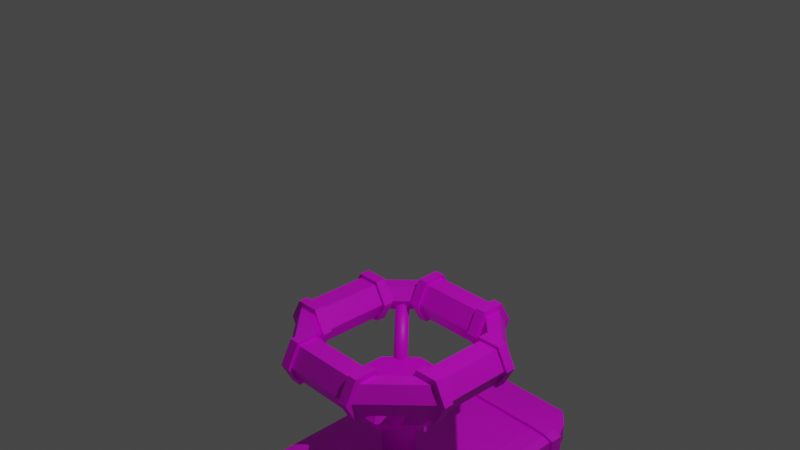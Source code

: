# Source: Valve_Color2_Joined.blend  (saved by Blender 3.4.6; exported with 4.5.12 LTS)
import bpy
from mathutils import Matrix  # noqa: F401  (used for matrix-valued properties, if any)

bpy.ops.wm.read_factory_settings(use_empty=True)
scene = bpy.context.scene
scene.name = 'Scene'

# ---- collections
col_collection = bpy.data.collections.new('Collection'); scene.collection.children.link(col_collection)
col_valve = bpy.data.collections.new('Valve'); scene.collection.children.link(col_valve)
col_wallmount = bpy.data.collections.new('WallMount'); col_valve.children.link(col_wallmount)

# ---- images (referenced by path relative to the original .blend; pixels are not part of the script)
import os
ASSET_DIR = os.environ.get("B2B_ASSET_DIR", "")  # directory of the original .blend (textures are referenced by path, not embedded)
HERE = os.path.dirname(os.path.abspath(__file__))  # packed textures are extracted next to this script under _unpacked/

def load_image(name, relpath, width, height, colorspace="sRGB"):
    """Load a texture the original file referenced (path relative to the .blend, or extracted next to this script)."""
    p = next((c for c in (os.path.join(HERE, relpath), os.path.join(ASSET_DIR, relpath)) if relpath and os.path.exists(c)), "")
    if p:
        img = bpy.data.images.load(p, check_existing=True)
        img.name = name
    else:  # same state as the original file: an image datablock whose file is absent (Cycles renders it pink)
        img = bpy.data.images.new(name, width, height)
        img.source = "FILE"
        img.filepath = "//" + (relpath or name)
    img.colorspace_settings.name = colorspace
    return img
img_valve_text_2 = load_image('Valve Text 2', 'Valve Text 2.png', 1024, 1024, 'sRGB')

# ---- materials (node trees are filled in below, after node groups)
mat_valvematerial = bpy.data.materials.new('ValveMaterial')
mat_valvematerial.use_transparent_shadow = False

# ---- material node trees
mat_valvematerial.use_nodes = True; mat_valvematerial.node_tree.nodes.clear()
_N = mat_valvematerial.node_tree.nodes; _L = mat_valvematerial.node_tree.links
n0 = _N.new('ShaderNodeBsdfPrincipled'); n0.name = 'Principled BSDF'; n0.location = (10, 300)
n0.distribution = 'GGX'
n0.subsurface_method = 'RANDOM_WALK_SKIN'
n0.inputs[3].default_value = 1.45
n0.inputs[27].default_value = (0.0, 0.0, 0.0, 1.0)
n0.inputs[28].default_value = 1.0
n1 = _N.new('ShaderNodeOutputMaterial'); n1.name = 'Material Output'; n1.location = (300, 300)
n2 = _N.new('ShaderNodeTexImage'); n2.name = 'Image Texture'; n2.location = (-280, 280)
n2.image = img_valve_text_2
_L.new(n0.outputs[0], n1.inputs[0])
_L.new(n2.outputs[0], n0.inputs[0])
n1.is_active_output = True

# ---- world
world_world = bpy.data.worlds.new('World'); scene.world = world_world
world_world.use_nodes = True; world_world.node_tree.nodes.clear()
_N = world_world.node_tree.nodes; _L = world_world.node_tree.links
n0 = _N.new('ShaderNodeOutputWorld'); n0.name = 'World Output'; n0.location = (300, 300)
n1 = _N.new('ShaderNodeBackground'); n1.name = 'Background'; n1.location = (10, 300)
n1.inputs[0].default_value = (0.05088, 0.05088, 0.05088, 1.0)
_L.new(n1.outputs[0], n0.inputs[0])
n0.is_active_output = True
world_world.color = (0.05088, 0.05088, 0.05088)
world_world.use_sun_shadow = False
world_world.sun_shadow_jitter_overblur = 0.0

# ---- cameras
cam_camera = bpy.data.cameras.new('Camera')
cam_camera.clip_end = 100.0
cam_camera.ortho_scale = 7.314

# ---- lights
light_light = bpy.data.lights.new('Light', 'POINT')
light_light.transmission_factor = 0.0
light_light.energy = 1000.0
light_light.shadow_soft_size = 0.1
light_light.shadow_maximum_resolution = 0.006
light_light.use_absolute_resolution = True

# ---- meshes
me_roundcube = bpy.data.meshes.new('Roundcube')
me_roundcube.from_pydata([(1.114, 0.5215, 1.645), (1.01, 0.5215, 1.841), (0.8003, 0.5215, 1.841), (0.6956, 0.5215, 1.645), (0.8003, 0.5215, 1.449), (1.01, 0.5215, 1.449), (0.5183, 1.111, 1.645), (0.5183, 1.007, 1.841), (0.5183, 0.7982, 1.841), (0.5183, 0.6938, 1.645), (0.5183, 0.7982, 1.449), (0.5183, 1.007, 1.449), (-0.5091, 1.131, 1.645), (-0.5091, 1.022, 1.795), (-0.5091, 0.8041, 1.795), (-0.5091, 0.695, 1.645), (-0.5091, 0.8041, 1.496), (-0.5091, 1.022, 1.496), (-1.128, 0.5131, 1.645), (-1.019, 0.5131, 1.795), (-0.8016, 0.5131, 1.795), (-0.6929, 0.5131, 1.645), (-0.8016, 0.5131, 1.496), (-1.019, 0.5131, 1.496), (-1.117, -0.5153, 1.645), (-1.012, -0.5153, 1.843), (-0.8012, -0.5153, 1.843), (-0.6958, -0.5153, 1.645), (-0.8012, -0.5153, 1.448), (-1.012, -0.5153, 1.448), (-0.5223, -1.114, 1.645), (-0.5223, -1.009, 1.843), (-0.5223, -0.7985, 1.843), (-0.5223, -0.6934, 1.645), (-0.5223, -0.7985, 1.448), (-0.5223, -1.009, 1.448), (0.5122, -1.124, 1.645), (0.5122, -1.016, 1.834), (0.5122, -0.8004, 1.834), (0.5277, -0.6964, 1.645), (0.5277, -0.7971, 1.457), (0.5122, -1.016, 1.457), (1.12, -0.5133, 1.645), (1.013, -0.5133, 1.834), (0.798, -0.5133, 1.834), (0.6944, -0.5288, 1.645), (0.7948, -0.5288, 1.457), (1.013, -0.5133, 1.457), (-0.3993, 1.156, 1.645), (-0.3993, 1.041, 1.862), (-0.3993, 0.8094, 1.862), (-0.3993, 0.6937, 1.645), (-0.3993, 0.8094, 1.429), (-0.3993, 1.041, 1.429), (0.397, 1.153, 1.645), (0.397, 1.038, 1.862), (0.397, 0.8074, 1.862), (0.397, 0.6921, 1.645), (0.397, 0.8074, 1.429), (0.397, 1.038, 1.429), (-1.153, 0.3977, 1.645), (-0.8074, 0.3977, 1.862), (-0.6921, 0.3977, 1.645), (-0.8074, 0.3977, 1.429), (-1.038, 0.3977, 1.429), (-1.038, 0.3977, 1.862), (-1.156, -0.3983, 1.645), (-0.8094, -0.3983, 1.862), (-0.6937, -0.3983, 1.645), (-0.8094, -0.3983, 1.429), (-1.041, -0.3983, 1.429), (-1.041, -0.3983, 1.862), (-0.4023, -1.153, 1.645), (-0.4023, -1.038, 1.862), (-0.4023, -0.8074, 1.862), (-0.4023, -0.6921, 1.645), (-0.4023, -0.8074, 1.429), (-0.4023, -1.038, 1.429), (0.4021, -1.156, 1.645), (0.4021, -1.041, 1.862), (0.4021, -0.8094, 1.862), (0.4021, -0.6937, 1.645), (0.4021, -0.8094, 1.429), (0.4021, -1.041, 1.429), (1.038, -0.403, 1.429), (0.8074, -0.403, 1.429), (1.153, -0.403, 1.645), (1.038, -0.403, 1.862), (0.8074, -0.403, 1.862), (0.6921, -0.403, 1.645), (1.041, 0.3996, 1.429), (0.8093, 0.3996, 1.429), (1.156, 0.3996, 1.645), (1.041, 0.3996, 1.862), (0.8093, 0.3996, 1.862), (0.6937, 0.3996, 1.645), (-0.39, 1.2, 1.645), (-0.5061, 1.2, 1.645), (-0.5061, 1.063, 1.903), (-0.5061, 0.7877, 1.903), (-0.5061, 0.6501, 1.645), (-0.5061, 0.7877, 1.388), (-0.5061, 1.063, 1.388), (-0.39, 1.063, 1.903), (-0.39, 0.7874, 1.903), (-0.39, 0.6499, 1.645), (-0.39, 0.7874, 1.388), (-0.39, 1.063, 1.388), (0.508, 1.198, 1.645), (0.508, 1.06, 1.904), (0.508, 0.7846, 1.904), (0.508, 0.6467, 1.645), (0.508, 0.7846, 1.387), (0.508, 1.06, 1.387), (0.3871, 1.199, 1.645), (0.3871, 1.061, 1.904), (0.3871, 0.7849, 1.904), (0.3871, 0.647, 1.645), (0.3871, 0.7849, 1.387), (0.3871, 1.061, 1.387), (1.194, 0.5099, 1.645), (1.06, 0.5099, 1.897), (0.7907, 0.5099, 1.897), (0.6561, 0.5099, 1.645), (0.7907, 0.5099, 1.393), (1.06, 0.5099, 1.393), (1.059, 0.3913, 1.393), (0.7904, 0.3913, 1.393), (1.194, 0.3913, 1.645), (1.059, 0.3913, 1.897), (0.7904, 0.3913, 1.897), (0.6559, 0.3913, 1.645), (1.193, -0.51, 1.645), (1.058, -0.51, 1.9), (0.6518, -0.51, 1.645), (0.7871, -0.51, 1.391), (1.058, -0.51, 1.391), (0.7871, -0.51, 1.9), (1.058, -0.3945, 1.391), (0.7874, -0.3945, 1.391), (1.194, -0.3945, 1.645), (1.058, -0.3945, 1.9), (0.7874, -0.3945, 1.9), (0.652, -0.3945, 1.645), (0.3937, -1.196, 1.645), (0.5089, -1.196, 1.645), (0.5089, -1.061, 1.899), (0.5089, -0.7898, 1.899), (0.5089, -0.6543, 1.645), (0.5089, -0.7898, 1.392), (0.5089, -1.061, 1.392), (0.3937, -1.06, 1.899), (0.3937, -0.7895, 1.899), (0.3937, -0.654, 1.645), (0.3937, -0.7895, 1.392), (0.3937, -1.06, 1.392), (-0.513, -1.196, 1.645), (-0.513, -1.059, 1.902), (-0.513, -0.7858, 1.902), (-0.513, -0.6491, 1.645), (-0.513, -0.7858, 1.389), (-0.513, -1.059, 1.389), (-0.3929, -1.196, 1.645), (-0.3929, -1.06, 1.902), (-0.3929, -0.7861, 1.902), (-0.3929, -0.6493, 1.645), (-0.3929, -0.7861, 1.389), (-0.3929, -1.06, 1.389), (-1.196, -0.39, 1.645), (-1.196, -0.5048, 1.645), (-0.7899, -0.5048, 1.899), (-0.6546, -0.5048, 1.645), (-0.7899, -0.5048, 1.392), (-1.061, -0.5048, 1.392), (-0.7897, -0.39, 1.899), (-0.6544, -0.39, 1.645), (-0.7897, -0.39, 1.392), (-1.061, -0.5048, 1.899), (-1.06, -0.39, 1.392), (-1.06, -0.39, 1.899), (-1.195, 0.5105, 1.645), (-1.059, 0.5105, 1.902), (-0.786, 0.5105, 1.902), (-0.6495, 0.5105, 1.645), (-0.786, 0.5105, 1.389), (-1.059, 0.5105, 1.389), (-1.196, 0.3882, 1.645), (-0.7863, 0.3882, 1.902), (-0.6497, 0.3882, 1.645), (-0.7863, 0.3882, 1.389), (-1.059, 0.3882, 1.389), (-1.059, 0.3882, 1.902)], [], [(0, 6, 7, 1), (1, 7, 8, 2), (2, 8, 9, 3), (3, 9, 10, 4), (4, 10, 11, 5), (5, 11, 6, 0), (12, 13, 98, 97), (49, 48, 96, 103), (15, 16, 101, 100), (53, 52, 106, 107), (17, 12, 97, 102), (50, 49, 103, 104), (12, 18, 19, 13), (13, 19, 20, 14), (14, 20, 21, 15), (15, 21, 22, 16), (16, 22, 23, 17), (17, 23, 18, 12), (26, 27, 171, 170), (24, 25, 177, 169), (66, 70, 178, 168), (68, 67, 174, 175), (28, 29, 173, 172), (69, 68, 175, 176), (24, 30, 31, 25), (25, 31, 32, 26), (26, 32, 33, 27), (27, 33, 34, 28), (28, 34, 35, 29), (29, 35, 30, 24), (78, 83, 155, 144), (36, 37, 146, 145), (81, 80, 152, 153), (39, 40, 149, 148), (82, 81, 153, 154), (38, 39, 148, 147), (36, 42, 43, 37), (37, 43, 44, 38), (38, 44, 45, 39), (39, 45, 46, 40), (40, 46, 47, 41), (41, 47, 42, 36), (95, 94, 130, 131), (5, 0, 120, 125), (91, 95, 131, 127), (1, 2, 122, 121), (4, 5, 125, 124), (93, 92, 128, 129), (59, 53, 48, 54), (58, 52, 53, 59), (57, 51, 52, 58), (56, 50, 51, 57), (55, 49, 50, 56), (54, 48, 49, 55), (7, 6, 108, 109), (58, 59, 119, 118), (10, 9, 111, 112), (54, 55, 115, 114), (57, 58, 118, 117), (9, 8, 110, 111), (61, 62, 188, 187), (21, 20, 182, 183), (62, 63, 189, 188), (20, 19, 181, 182), (60, 65, 191, 186), (23, 22, 184, 185), (64, 70, 66, 60), (63, 69, 70, 64), (62, 68, 69, 63), (61, 67, 68, 62), (65, 71, 67, 61), (60, 66, 71, 65), (34, 33, 159, 160), (75, 76, 166, 165), (72, 73, 163, 162), (33, 32, 158, 159), (76, 77, 167, 166), (73, 74, 164, 163), (77, 83, 78, 72), (76, 82, 83, 77), (75, 81, 82, 76), (74, 80, 81, 75), (73, 79, 80, 74), (72, 78, 79, 73), (85, 84, 138, 139), (44, 43, 133, 137), (43, 42, 132, 133), (87, 88, 142, 141), (46, 45, 134, 135), (84, 86, 140, 138), (84, 90, 92, 86), (85, 91, 90, 84), (89, 95, 91, 85), (88, 94, 95, 89), (87, 93, 94, 88), (86, 92, 93, 87), (96, 97, 98, 103), (103, 98, 99, 104), (104, 99, 100, 105), (105, 100, 101, 106), (106, 101, 102, 107), (107, 102, 97, 96), (52, 51, 105, 106), (16, 17, 102, 101), (13, 14, 99, 98), (51, 50, 104, 105), (48, 53, 107, 96), (14, 15, 100, 99), (108, 114, 115, 109), (109, 115, 116, 110), (110, 116, 117, 111), (111, 117, 118, 112), (112, 118, 119, 113), (113, 119, 114, 108), (55, 56, 116, 115), (6, 11, 113, 108), (11, 10, 112, 113), (59, 54, 114, 119), (8, 7, 109, 110), (56, 57, 117, 116), (128, 120, 121, 129), (129, 121, 122, 130), (130, 122, 123, 131), (131, 123, 124, 127), (127, 124, 125, 126), (126, 125, 120, 128), (2, 3, 123, 122), (92, 90, 126, 128), (94, 93, 129, 130), (3, 4, 124, 123), (0, 1, 121, 120), (90, 91, 127, 126), (136, 138, 140, 132), (135, 139, 138, 136), (134, 143, 139, 135), (137, 142, 143, 134), (133, 141, 142, 137), (132, 140, 141, 133), (47, 46, 135, 136), (86, 87, 141, 140), (89, 85, 139, 143), (45, 44, 137, 134), (42, 47, 136, 132), (88, 89, 143, 142), (144, 145, 146, 151), (151, 146, 147, 152), (152, 147, 148, 153), (153, 148, 149, 154), (154, 149, 150, 155), (155, 150, 145, 144), (40, 41, 150, 149), (80, 79, 151, 152), (37, 38, 147, 146), (41, 36, 145, 150), (83, 82, 154, 155), (79, 78, 144, 151), (161, 167, 162, 156), (160, 166, 167, 161), (159, 165, 166, 160), (158, 164, 165, 159), (157, 163, 164, 158), (156, 162, 163, 157), (31, 30, 156, 157), (30, 35, 161, 156), (74, 75, 165, 164), (35, 34, 160, 161), (77, 72, 162, 167), (32, 31, 157, 158), (168, 169, 177, 179), (179, 177, 170, 174), (174, 170, 171, 175), (175, 171, 172, 176), (176, 172, 173, 178), (178, 173, 169, 168), (29, 24, 169, 173), (67, 71, 179, 174), (25, 26, 170, 177), (70, 69, 176, 178), (27, 28, 172, 171), (71, 66, 168, 179), (185, 190, 186, 180), (184, 189, 190, 185), (183, 188, 189, 184), (182, 187, 188, 183), (181, 191, 187, 182), (180, 186, 191, 181), (18, 23, 185, 180), (64, 60, 186, 190), (22, 21, 183, 184), (65, 61, 187, 191), (19, 18, 180, 181), (63, 64, 190, 189)])
_uv = me_roundcube.uv_layers.new(name='UVMap')
_uv.uv.foreach_set('vector', [0.6443, 0.754, 0.6368, 0.6767, 0.6637, 0.6766, 0.6699, 0.7404, 0.3364, 0.8639, 0.3364, 0.9543, 0.3169, 0.9351, 0.3171, 0.8834, 0.83, 0.6379, 0.83, 0.6019, 0.8556, 0.6155, 0.8556, 0.6379, 0.5643, 0.9287, 0.5642, 0.9047, 0.5916, 0.8989, 0.5916, 0.9371, 0.2834, 0.9348, 0.2832, 0.8831, 0.3026, 0.8639, 0.3026, 0.9543, 0.1309, 0.642, 0.1305, 0.5779, 0.1562, 0.5643, 0.1566, 0.6421, 0.07427, 0.6342, 0.09384, 0.6199, 0.108, 0.6253, 0.07427, 0.6433, 0.7436, 0.2988, 0.7169, 0.3166, 0.7118, 0.3139, 0.7436, 0.2927, 0.07427, 0.5771, 0.0547, 0.5914, 0.04057, 0.5893, 0.07427, 0.5713, 0.7169, 0.3487, 0.7436, 0.363, 0.7436, 0.3691, 0.7118, 0.3521, 0.0547, 0.6199, 0.07427, 0.6342, 0.07427, 0.6433, 0.04057, 0.6253, 0.7703, 0.313, 0.7436, 0.2988, 0.7436, 0.2927, 0.7753, 0.3096, 0.3086, 0.6602, 0.3165, 0.5786, 0.336, 0.5928, 0.3295, 0.6601, 0.1053, 0.7838, 0.1053, 0.8781, 0.08525, 0.858, 0.08516, 0.804, 0.7555, 0.8955, 0.7555, 0.9333, 0.736, 0.9335, 0.736, 0.9099, 0.1669, 0.9253, 0.1669, 0.901, 0.1886, 0.8912, 0.1886, 0.9298, 0.1669, 0.8568, 0.167, 0.8028, 0.1871, 0.7827, 0.1871, 0.8769, 0.0547, 0.6199, 0.0547, 0.553, 0.07427, 0.5529, 0.07427, 0.6342, 0.3411, 0.7122, 0.3159, 0.6983, 0.3156, 0.693, 0.3479, 0.7108, 0.3159, 0.7535, 0.3411, 0.7398, 0.3479, 0.7462, 0.3156, 0.7638, 0.7941, 0.3444, 0.8208, 0.362, 0.8209, 0.3676, 0.7897, 0.3469, 0.8474, 0.3157, 0.8208, 0.298, 0.8209, 0.2927, 0.852, 0.3134, 0.2906, 0.712, 0.2906, 0.7396, 0.2832, 0.746, 0.2832, 0.7106, 0.8474, 0.3477, 0.8474, 0.3157, 0.852, 0.3134, 0.852, 0.3508, 0.4688, 0.5698, 0.4688, 0.6477, 0.443, 0.6339, 0.443, 0.5697, 0.607, 0.5697, 0.607, 0.6607, 0.5877, 0.6411, 0.5875, 0.5891, 0.5499, 0.8989, 0.5499, 0.9352, 0.523, 0.9326, 0.523, 0.91, 0.0868, 0.9383, 0.0868, 0.9148, 0.1127, 0.9012, 0.1127, 0.9386, 0.9136, 0.4721, 0.9138, 0.4201, 0.9332, 0.4006, 0.9332, 0.4915, 0.2906, 0.7396, 0.3045, 0.6746, 0.3327, 0.6745, 0.3159, 0.7535, 0.8041, 0.8377, 0.8324, 0.8225, 0.8373, 0.8251, 0.8041, 0.8429, 0.4684, 0.752, 0.4931, 0.7379, 0.5016, 0.7438, 0.4684, 0.7615, 0.8041, 0.7771, 0.7758, 0.7923, 0.7709, 0.7897, 0.8041, 0.772, 0.4685, 0.6962, 0.4438, 0.7093, 0.4352, 0.7084, 0.4684, 0.6906, 0.8324, 0.7923, 0.8041, 0.7771, 0.8041, 0.772, 0.8373, 0.7897, 0.4931, 0.7097, 0.4685, 0.6962, 0.4684, 0.6906, 0.5016, 0.7084, 0.4684, 0.752, 0.4688, 0.6728, 0.4934, 0.6727, 0.4931, 0.7379, 0.7555, 0.7884, 0.7555, 0.8812, 0.7356, 0.8614, 0.7356, 0.8084, 0.1526, 0.9012, 0.1526, 0.9391, 0.127, 0.9279, 0.127, 0.9058, 0.04057, 0.9245, 0.04057, 0.9025, 0.06523, 0.9024, 0.06523, 0.9377, 0.007482, 0.9095, 0.007465, 0.86, 0.02624, 0.8384, 0.02624, 0.9312, 0.7142, 0.7741, 0.7001, 0.7096, 0.7242, 0.6956, 0.7413, 0.7739, 0.6436, 0.8443, 0.6713, 0.8293, 0.6761, 0.8317, 0.6439, 0.8492, 0.6188, 0.7403, 0.6443, 0.754, 0.6445, 0.7645, 0.6117, 0.7469, 0.616, 0.8291, 0.6436, 0.8443, 0.6439, 0.8492, 0.6117, 0.8315, 0.6699, 0.7404, 0.6699, 0.713, 0.6773, 0.7117, 0.6773, 0.7469, 0.6188, 0.7129, 0.6188, 0.7403, 0.6117, 0.7469, 0.6117, 0.7117, 0.6713, 0.799, 0.6436, 0.7838, 0.6439, 0.7788, 0.6761, 0.7965, 0.5731, 0.5699, 0.5731, 0.674, 0.5464, 0.6739, 0.5464, 0.5697, 0.8861, 0.007165, 0.8861, 0.1114, 0.8558, 0.1114, 0.8559, 0.007238, 0.3952, 0.6883, 0.3952, 0.7924, 0.3643, 0.7926, 0.3643, 0.6884, 0.9206, 0.7723, 0.9206, 0.8764, 0.8962, 0.8761, 0.8962, 0.772, 0.8559, 0.2299, 0.8558, 0.1258, 0.8861, 0.1258, 0.8861, 0.23, 0.5464, 0.5697, 0.5464, 0.6739, 0.5167, 0.674, 0.5167, 0.5698, 0.1818, 0.5779, 0.1562, 0.5643, 0.1562, 0.5529, 0.19, 0.5709, 0.5486, 0.6946, 0.522, 0.7088, 0.5167, 0.7053, 0.5486, 0.6884, 0.1305, 0.6053, 0.1562, 0.6189, 0.1562, 0.6251, 0.1223, 0.607, 0.522, 0.7409, 0.5486, 0.7588, 0.5486, 0.7651, 0.5167, 0.7437, 0.5752, 0.7125, 0.5486, 0.6946, 0.5486, 0.6884, 0.5804, 0.7098, 0.1562, 0.6189, 0.1818, 0.6053, 0.19, 0.607, 0.1562, 0.6251, 0.3433, 0.7989, 0.3157, 0.7837, 0.3159, 0.7781, 0.3487, 0.7961, 0.3165, 0.6355, 0.336, 0.6213, 0.3499, 0.6233, 0.3166, 0.6411, 0.3157, 0.7837, 0.288, 0.7987, 0.2832, 0.7959, 0.3159, 0.7781, 0.336, 0.6213, 0.336, 0.5928, 0.3499, 0.5876, 0.3499, 0.6233, 0.3157, 0.8441, 0.3433, 0.8291, 0.3487, 0.8318, 0.3159, 0.8496, 0.297, 0.5928, 0.297, 0.6212, 0.2832, 0.6233, 0.2832, 0.5875, 0.3643, 0.6739, 0.3643, 0.5698, 0.3926, 0.5697, 0.3926, 0.6739, 0.1526, 0.7827, 0.1526, 0.8868, 0.1223, 0.8869, 0.1224, 0.7827, 0.8709, 0.5047, 0.8709, 0.4006, 0.8993, 0.4007, 0.8993, 0.5048, 0.8709, 0.6234, 0.8709, 0.5193, 0.8991, 0.5192, 0.8991, 0.6233, 0.04064, 0.888, 0.04057, 0.7838, 0.07083, 0.7839, 0.07083, 0.8881, 0.3926, 0.6739, 0.3926, 0.5697, 0.4209, 0.5698, 0.4209, 0.6739, 0.4946, 0.6064, 0.4688, 0.5927, 0.4688, 0.5868, 0.5024, 0.6047, 0.8045, 0.752, 0.8328, 0.7369, 0.8381, 0.7397, 0.8045, 0.7576, 0.8045, 0.6917, 0.7762, 0.7068, 0.7709, 0.704, 0.8045, 0.6861, 0.4688, 0.5927, 0.443, 0.6064, 0.4352, 0.6047, 0.4688, 0.5868, 0.8328, 0.7369, 0.8328, 0.7068, 0.8381, 0.704, 0.8381, 0.7397, 0.7762, 0.7068, 0.7762, 0.737, 0.7709, 0.7397, 0.7709, 0.704, 0.2597, 0.6725, 0.2597, 0.7778, 0.2288, 0.7779, 0.2288, 0.6727, 0.8827, 0.6523, 0.8827, 0.7576, 0.8524, 0.7576, 0.8525, 0.6524, 0.391, 0.8071, 0.391, 0.9123, 0.3643, 0.9122, 0.3643, 0.8069, 0.7213, 0.7884, 0.7213, 0.8937, 0.6916, 0.8937, 0.6916, 0.7885, 0.8517, 0.8772, 0.8516, 0.772, 0.8819, 0.772, 0.8819, 0.8773, 0.2288, 0.6727, 0.2288, 0.7779, 0.2044, 0.7776, 0.2044, 0.6724, 0.4399, 0.831, 0.4665, 0.8453, 0.4665, 0.8509, 0.4352, 0.8342, 0.7483, 0.7378, 0.7483, 0.7097, 0.7566, 0.7039, 0.7566, 0.7393, 0.7483, 0.7097, 0.7242, 0.6956, 0.7241, 0.6861, 0.7566, 0.7039, 0.4932, 0.7956, 0.4665, 0.7813, 0.4665, 0.7759, 0.4977, 0.7926, 0.7005, 0.7381, 0.7246, 0.7513, 0.7241, 0.7569, 0.6916, 0.7391, 0.4665, 0.8453, 0.4932, 0.8275, 0.4977, 0.8301, 0.4665, 0.8509, 0.2044, 0.6579, 0.2044, 0.5529, 0.2328, 0.553, 0.2328, 0.658, 0.5916, 0.7794, 0.5916, 0.8845, 0.5613, 0.8845, 0.5614, 0.7795, 0.8947, 0.2625, 0.8947, 0.3675, 0.8664, 0.3676, 0.8664, 0.2625, 0.2044, 0.8973, 0.2044, 0.7923, 0.2327, 0.7923, 0.2327, 0.8974, 0.5168, 0.8845, 0.5167, 0.7794, 0.547, 0.7795, 0.547, 0.8845, 0.2328, 0.658, 0.2328, 0.553, 0.261, 0.5529, 0.261, 0.6579, 0.4053, 0.8387, 0.4205, 0.8387, 0.4206, 0.874, 0.4055, 0.874, 0.9668, 0.6055, 0.9516, 0.6056, 0.9516, 0.5696, 0.9668, 0.5695, 0.9927, 0.4808, 0.9775, 0.481, 0.9775, 0.4519, 0.9927, 0.4517, 0.9475, 0.4006, 0.9627, 0.4006, 0.9627, 0.4374, 0.9475, 0.4373, 0.9516, 0.5192, 0.9668, 0.5192, 0.9668, 0.5552, 0.9516, 0.5552, 0.4055, 0.8069, 0.4206, 0.8069, 0.4205, 0.8387, 0.4053, 0.8387, 0.7436, 0.363, 0.7703, 0.3451, 0.7753, 0.3478, 0.7436, 0.3691, 0.0547, 0.5914, 0.0547, 0.6199, 0.04057, 0.6253, 0.04057, 0.5893, 0.09384, 0.6199, 0.09384, 0.5914, 0.108, 0.5893, 0.108, 0.6253, 0.7703, 0.3451, 0.7703, 0.313, 0.7753, 0.3096, 0.7753, 0.3478, 0.7169, 0.3166, 0.7169, 0.3487, 0.7118, 0.3521, 0.7118, 0.3139, 0.09384, 0.5914, 0.07427, 0.5771, 0.07427, 0.5713, 0.108, 0.5893, 0.4818, 0.8972, 0.4976, 0.8972, 0.4977, 0.9327, 0.4819, 0.9327, 0.7867, 0.9595, 0.7709, 0.9595, 0.7709, 0.9234, 0.7867, 0.9234, 0.9928, 0.4298, 0.977, 0.43, 0.977, 0.4008, 0.9928, 0.4006, 0.2044, 0.9117, 0.2202, 0.9118, 0.2202, 0.9487, 0.2044, 0.9486, 0.9371, 0.8908, 0.9529, 0.8908, 0.9529, 0.9269, 0.9371, 0.9269, 0.4819, 0.8653, 0.4977, 0.8652, 0.4976, 0.8972, 0.4818, 0.8972, 0.5486, 0.7588, 0.5752, 0.7446, 0.5804, 0.7481, 0.5486, 0.7651, 0.1562, 0.5643, 0.1305, 0.5779, 0.1223, 0.5709, 0.1562, 0.5529, 0.1305, 0.5779, 0.1305, 0.6053, 0.1223, 0.607, 0.1223, 0.5709, 0.522, 0.7088, 0.522, 0.7409, 0.5167, 0.7437, 0.5167, 0.7053, 0.1818, 0.6053, 0.1818, 0.5779, 0.19, 0.5709, 0.19, 0.607, 0.5752, 0.7446, 0.5752, 0.7125, 0.5804, 0.7098, 0.5804, 0.7481, 0.9385, 0.04021, 0.954, 0.04022, 0.9542, 0.07309, 0.9387, 0.07309, 0.9526, 0.9764, 0.9371, 0.9765, 0.9371, 0.9413, 0.9526, 0.9412, 0.5385, 0.9825, 0.523, 0.9826, 0.523, 0.9496, 0.5385, 0.9496, 0.9674, 0.2625, 0.983, 0.2625, 0.983, 0.2955, 0.9674, 0.2954, 0.4463, 0.936, 0.4618, 0.9361, 0.4618, 0.9713, 0.4463, 0.9712, 0.9387, 0.007165, 0.9542, 0.007166, 0.954, 0.04022, 0.9385, 0.04021, 0.6699, 0.713, 0.6443, 0.6993, 0.6445, 0.6941, 0.6773, 0.7117, 0.6436, 0.7838, 0.616, 0.7988, 0.6117, 0.7963, 0.6439, 0.7788, 0.6713, 0.8293, 0.6713, 0.799, 0.6761, 0.7965, 0.6761, 0.8317, 0.6443, 0.6993, 0.6188, 0.7129, 0.6117, 0.7117, 0.6445, 0.6941, 0.6443, 0.754, 0.6699, 0.7404, 0.6773, 0.7469, 0.6445, 0.7645, 0.616, 0.7988, 0.616, 0.8291, 0.6117, 0.8315, 0.6117, 0.7963, 0.9387, 0.08742, 0.9538, 0.08742, 0.9536, 0.1208, 0.9385, 0.1208, 0.9654, 0.772, 0.9805, 0.772, 0.9805, 0.8074, 0.9654, 0.8074, 0.968, 0.1682, 0.9831, 0.1683, 0.9831, 0.2015, 0.968, 0.2015, 0.9825, 0.3431, 0.9674, 0.3431, 0.9674, 0.3098, 0.9825, 0.3098, 0.9805, 0.8572, 0.9654, 0.8572, 0.9654, 0.8218, 0.9805, 0.8218, 0.9385, 0.1208, 0.9536, 0.1208, 0.9538, 0.1539, 0.9387, 0.1539, 0.7001, 0.7096, 0.7005, 0.7381, 0.6916, 0.7391, 0.6916, 0.7037, 0.4932, 0.8275, 0.4932, 0.7956, 0.4977, 0.7926, 0.4977, 0.8301, 0.4399, 0.7991, 0.4399, 0.831, 0.4352, 0.8342, 0.4352, 0.7967, 0.7246, 0.7513, 0.7483, 0.7378, 0.7566, 0.7393, 0.7241, 0.7569, 0.7242, 0.6956, 0.7001, 0.7096, 0.6916, 0.7037, 0.7241, 0.6861, 0.4665, 0.7813, 0.4399, 0.7991, 0.4352, 0.7967, 0.4665, 0.7759, 0.4204, 0.917, 0.4053, 0.917, 0.4056, 0.8884, 0.4207, 0.8884, 0.9654, 0.6523, 0.9805, 0.6523, 0.9805, 0.6878, 0.9654, 0.6878, 0.9823, 0.9256, 0.9672, 0.9255, 0.9672, 0.8908, 0.9823, 0.8908, 0.983, 0.2472, 0.968, 0.2473, 0.968, 0.216, 0.983, 0.2159, 0.9805, 0.7376, 0.9654, 0.7376, 0.9654, 0.7021, 0.9805, 0.7022, 0.4207, 0.9532, 0.4056, 0.9532, 0.4053, 0.917, 0.4204, 0.917, 0.4438, 0.7093, 0.4438, 0.7379, 0.4352, 0.7438, 0.4352, 0.7084, 0.7758, 0.7923, 0.7758, 0.8225, 0.7709, 0.8251, 0.7709, 0.7897, 0.4931, 0.7379, 0.4931, 0.7097, 0.5016, 0.7084, 0.5016, 0.7438, 0.4438, 0.7379, 0.4684, 0.752, 0.4684, 0.7615, 0.4352, 0.7438, 0.8324, 0.8225, 0.8324, 0.7923, 0.8373, 0.7897, 0.8373, 0.8251, 0.7758, 0.8225, 0.8041, 0.8377, 0.8041, 0.8429, 0.7709, 0.8251, 0.9511, 0.7179, 0.9354, 0.7179, 0.9351, 0.6813, 0.9508, 0.6813, 0.6117, 0.9298, 0.6274, 0.9298, 0.6274, 0.9656, 0.6117, 0.9655, 0.5799, 0.9831, 0.5642, 0.9832, 0.5642, 0.9515, 0.5799, 0.9514, 0.6417, 0.9298, 0.6575, 0.9298, 0.6575, 0.965, 0.6417, 0.9649, 0.9632, 0.4875, 0.9475, 0.4876, 0.9475, 0.4518, 0.9632, 0.4517, 0.9508, 0.6813, 0.9351, 0.6813, 0.9354, 0.6523, 0.9511, 0.6523, 0.443, 0.6339, 0.4688, 0.6477, 0.4688, 0.6584, 0.4352, 0.6405, 0.4688, 0.6477, 0.4946, 0.6339, 0.5024, 0.6405, 0.4688, 0.6584, 0.7762, 0.737, 0.8045, 0.752, 0.8045, 0.7576, 0.7709, 0.7397, 0.4946, 0.6339, 0.4946, 0.6064, 0.5024, 0.6047, 0.5024, 0.6405, 0.8328, 0.7068, 0.8045, 0.6917, 0.8045, 0.6861, 0.8381, 0.704, 0.443, 0.6064, 0.443, 0.6339, 0.4352, 0.6405, 0.4352, 0.6047, 0.9535, 0.2014, 0.9385, 0.2014, 0.9386, 0.1682, 0.9536, 0.1682, 0.007465, 0.9456, 0.02248, 0.9455, 0.02248, 0.981, 0.007465, 0.981, 0.9685, 0.007165, 0.9835, 0.007231, 0.9835, 0.04029, 0.9685, 0.04023, 0.9831, 0.1207, 0.9681, 0.1207, 0.9681, 0.08748, 0.9831, 0.08742, 0.982, 0.9767, 0.9669, 0.9766, 0.9669, 0.9412, 0.982, 0.9413, 0.9536, 0.2345, 0.9386, 0.2345, 0.9385, 0.2014, 0.9535, 0.2014, 0.2906, 0.7396, 0.3159, 0.7535, 0.3156, 0.7638, 0.2832, 0.746, 0.8208, 0.298, 0.7941, 0.3123, 0.7897, 0.3094, 0.8209, 0.2927, 0.3411, 0.7398, 0.3411, 0.7122, 0.3479, 0.7108, 0.3479, 0.7462, 0.8208, 0.362, 0.8474, 0.3477, 0.852, 0.3508, 0.8209, 0.3676, 0.3159, 0.6983, 0.2906, 0.712, 0.2832, 0.7106, 0.3156, 0.693, 0.7941, 0.3123, 0.7941, 0.3444, 0.7897, 0.3469, 0.7897, 0.3094, 0.9511, 0.839, 0.9351, 0.839, 0.935, 0.8055, 0.951, 0.8055, 0.3803, 0.9624, 0.3643, 0.9624, 0.3643, 0.9267, 0.3803, 0.9267, 0.752, 0.9815, 0.736, 0.9815, 0.736, 0.9479, 0.752, 0.9478, 0.263, 0.9826, 0.247, 0.9825, 0.247, 0.9491, 0.263, 0.9491, 0.8011, 0.9234, 0.817, 0.9234, 0.817, 0.9591, 0.8011, 0.9591, 0.951, 0.8055, 0.935, 0.8055, 0.9351, 0.772, 0.9511, 0.772, 0.3165, 0.5786, 0.297, 0.5928, 0.2832, 0.5875, 0.3166, 0.5697, 0.288, 0.8289, 0.3157, 0.8441, 0.3159, 0.8496, 0.2832, 0.8316, 0.297, 0.6212, 0.3165, 0.6355, 0.3166, 0.6411, 0.2832, 0.6233, 0.3433, 0.8291, 0.3433, 0.7989, 0.3487, 0.7961, 0.3487, 0.8318, 0.336, 0.5928, 0.3165, 0.5786, 0.3166, 0.5697, 0.3499, 0.5876, 0.288, 0.7987, 0.288, 0.8289, 0.2832, 0.8316, 0.2832, 0.7959])
me_roundcube.materials.append(mat_valvematerial)
me_roundcube.update()
me_torus = bpy.data.meshes.new('Torus')
me_torus.from_pydata([(-0.5929, -0.2418, 0.9902), (-0.5336, -0.2177, 0.8793), (2.106e-08, 2.92e-08, 0.8793), (2.106e-08, 2.92e-08, 1.101), (-0.5336, -0.2177, 1.101), (-0.2482, -0.5902, 0.9902), (-0.2234, -0.5312, 0.8793), (-0.2234, -0.5312, 1.101), (0.2418, -0.5929, 0.9902), (0.2177, -0.5336, 0.8793), (0.2177, -0.5336, 1.101), (0.5902, -0.2482, 0.9902), (0.5312, -0.2234, 0.8793), (0.5312, -0.2234, 1.101), (0.5929, 0.2418, 0.9902), (0.5336, 0.2177, 0.8793), (0.5336, 0.2177, 1.101), (0.2482, 0.5902, 0.9902), (0.2234, 0.5312, 0.8793), (0.2234, 0.5312, 1.101), (-0.2418, 0.5929, 0.9902), (-0.2177, 0.5336, 0.8793), (-0.2177, 0.5336, 1.101), (-0.5902, 0.2482, 0.9902), (-0.5312, 0.2234, 0.8793), (-0.5312, 0.2234, 1.101)], [], [(0, 5, 6, 1), (1, 6, 2), (3, 7, 4), (4, 7, 5, 0), (5, 8, 9, 6), (6, 9, 2), (3, 10, 7), (7, 10, 8, 5), (8, 11, 12, 9), (9, 12, 2), (3, 13, 10), (10, 13, 11, 8), (11, 14, 15, 12), (12, 15, 2), (3, 16, 13), (13, 16, 14, 11), (14, 17, 18, 15), (15, 18, 2), (3, 19, 16), (16, 19, 17, 14), (17, 20, 21, 18), (18, 21, 2), (3, 22, 19), (19, 22, 20, 17), (20, 23, 24, 21), (21, 24, 2), (3, 25, 22), (22, 25, 23, 20), (23, 0, 1, 24), (24, 1, 2), (3, 4, 25), (25, 4, 0, 23)])
_uv = me_torus.uv_layers.new(name='UVMap')
_uv.uv.foreach_set('vector', [0.6071, 0.4459, 0.6071, 0.51, 0.5994, 0.5068, 0.5994, 0.4491, 0.5994, 0.4491, 0.5994, 0.5068, 0.5297, 0.478, 0.3606, 0.478, 0.2909, 0.5068, 0.2909, 0.4491, 0.2909, 0.4491, 0.2909, 0.5068, 0.2832, 0.51, 0.2832, 0.4459, 0.6071, 0.51, 0.5618, 0.5554, 0.5586, 0.5476, 0.5994, 0.5068, 0.5994, 0.5068, 0.5586, 0.5476, 0.5297, 0.478, 0.3606, 0.478, 0.3317, 0.5476, 0.2909, 0.5068, 0.2909, 0.5068, 0.3317, 0.5476, 0.3285, 0.5554, 0.2832, 0.51, 0.5618, 0.5554, 0.4977, 0.5554, 0.5009, 0.5476, 0.5586, 0.5476, 0.5586, 0.5476, 0.5009, 0.5476, 0.5297, 0.478, 0.3606, 0.478, 0.3894, 0.5476, 0.3317, 0.5476, 0.3317, 0.5476, 0.3894, 0.5476, 0.3927, 0.5554, 0.3285, 0.5554, 0.4977, 0.5554, 0.4523, 0.51, 0.4601, 0.5068, 0.5009, 0.5476, 0.5009, 0.5476, 0.4601, 0.5068, 0.5297, 0.478, 0.3606, 0.478, 0.4303, 0.5068, 0.3894, 0.5476, 0.3894, 0.5476, 0.4303, 0.5068, 0.438, 0.51, 0.3927, 0.5554, 0.4523, 0.51, 0.4523, 0.4459, 0.4601, 0.4491, 0.4601, 0.5068, 0.4601, 0.5068, 0.4601, 0.4491, 0.5297, 0.478, 0.3606, 0.478, 0.4303, 0.4491, 0.4303, 0.5068, 0.4303, 0.5068, 0.4303, 0.4491, 0.438, 0.4459, 0.438, 0.51, 0.4523, 0.4459, 0.4977, 0.4006, 0.5009, 0.4083, 0.4601, 0.4491, 0.4601, 0.4491, 0.5009, 0.4083, 0.5297, 0.478, 0.3606, 0.478, 0.3894, 0.4083, 0.4303, 0.4491, 0.4303, 0.4491, 0.3894, 0.4083, 0.3927, 0.4006, 0.438, 0.4459, 0.4977, 0.4006, 0.5618, 0.4006, 0.5586, 0.4083, 0.5009, 0.4083, 0.5009, 0.4083, 0.5586, 0.4083, 0.5297, 0.478, 0.3606, 0.478, 0.3317, 0.4083, 0.3894, 0.4083, 0.3894, 0.4083, 0.3317, 0.4083, 0.3285, 0.4006, 0.3927, 0.4006, 0.5618, 0.4006, 0.6071, 0.4459, 0.5994, 0.4491, 0.5586, 0.4083, 0.5586, 0.4083, 0.5994, 0.4491, 0.5297, 0.478, 0.3606, 0.478, 0.2909, 0.4491, 0.3317, 0.4083, 0.3317, 0.4083, 0.2909, 0.4491, 0.2832, 0.4459, 0.3285, 0.4006])
me_torus.materials.append(mat_valvematerial)
me_torus.update()
me_cylinder_003 = bpy.data.meshes.new('Cylinder.003')
me_cylinder_003.from_pydata([(0.7732, 0.6501, 1.523), (0.4233, 0.3214, 0.9442), (0.7281, 0.5963, 1.581), (0.3783, 0.2675, 1.002), (0.6478, 0.6227, 1.614), (0.298, 0.294, 1.036), (0.6126, 0.7029, 1.59), (0.2628, 0.3742, 1.011), (0.6577, 0.7567, 1.532), (0.3078, 0.428, 0.9535), (0.7379, 0.7303, 1.498), (0.3881, 0.4016, 0.9199)], [], [(0, 1, 3, 2), (2, 3, 5, 4), (4, 5, 7, 6), (6, 7, 9, 8), (3, 1, 11, 9, 7, 5), (8, 9, 11, 10), (10, 11, 1, 0), (0, 2, 4, 6, 8, 10)])
me_cylinder_003.polygons.foreach_set('use_smooth', [True] * 8)
_uv = me_cylinder_003.uv_layers.new(name='UVMap')
_uv.uv.foreach_set('vector', [0.6033, 0.3815, 0.6033, 0.2832, 0.6152, 0.2832, 0.6152, 0.3815, 0.9472, 0.3608, 0.9472, 0.2625, 0.9531, 0.2625, 0.9531, 0.3608, 0.897, 0.7507, 0.897, 0.6523, 0.9029, 0.6523, 0.9029, 0.7507, 0.9029, 0.7507, 0.9029, 0.6523, 0.9148, 0.6523, 0.9148, 0.7507, 0.8722, 0.9797, 0.8619, 0.9856, 0.8516, 0.9797, 0.8516, 0.9678, 0.8619, 0.9618, 0.8722, 0.9678, 0.9148, 0.7507, 0.9148, 0.6523, 0.9208, 0.6523, 0.9208, 0.7507, 0.5973, 0.3815, 0.5973, 0.2832, 0.6033, 0.2832, 0.6033, 0.3815, 0.127, 0.9594, 0.1373, 0.9534, 0.1476, 0.9594, 0.1476, 0.9713, 0.1373, 0.9772, 0.127, 0.9713])
me_cylinder_003.materials.append(mat_valvematerial)
me_cylinder_003.update()
me_cylinder_002 = bpy.data.meshes.new('Cylinder.002')
me_cylinder_002.from_pydata([(-0.7658, -0.6432, 1.508), (-0.4176, -0.3127, 0.9298), (-0.721, -0.5891, 1.566), (-0.3728, -0.2587, 0.9877), (-0.6406, -0.6152, 1.6), (-0.2924, -0.2847, 1.021), (-0.605, -0.6952, 1.575), (-0.2568, -0.3648, 0.9969), (-0.6498, -0.7492, 1.518), (-0.3016, -0.4188, 0.9391), (-0.7302, -0.7232, 1.484), (-0.382, -0.3928, 0.9056)], [], [(0, 1, 3, 2), (2, 3, 5, 4), (4, 5, 7, 6), (6, 7, 9, 8), (3, 1, 11, 9, 7, 5), (8, 9, 11, 10), (10, 11, 1, 0), (0, 2, 4, 6, 8, 10)])
me_cylinder_002.polygons.foreach_set('use_smooth', [True] * 8)
_uv = me_cylinder_002.uv_layers.new(name='UVMap')
_uv.uv.foreach_set('vector', [0.9242, 0.007165, 0.9242, 0.1055, 0.9182, 0.1055, 0.9182, 0.007165, 0.9182, 0.007165, 0.9182, 0.1055, 0.9064, 0.1055, 0.9064, 0.007165, 0.9064, 0.007165, 0.9064, 0.1055, 0.9004, 0.1055, 0.9004, 0.007165, 0.9004, 0.2182, 0.9004, 0.1199, 0.9064, 0.1199, 0.9064, 0.2182, 0.2147, 0.9868, 0.2044, 0.9809, 0.2044, 0.969, 0.2147, 0.9631, 0.225, 0.969, 0.225, 0.9809, 0.9064, 0.2182, 0.9064, 0.1199, 0.9182, 0.1199, 0.9182, 0.2182, 0.9182, 0.2182, 0.9182, 0.1199, 0.9242, 0.1199, 0.9242, 0.2182, 0.0971, 0.9529, 0.1074, 0.9588, 0.1074, 0.9707, 0.0971, 0.9767, 0.0868, 0.9707, 0.0868, 0.9588])
me_cylinder_002.materials.append(mat_valvematerial)
me_cylinder_002.update()
me_cylinder_001 = bpy.data.meshes.new('Cylinder.001')
me_cylinder_001.from_pydata([(-0.6356, 0.7518, 1.513), (-0.3031, 0.4055, 0.9347), (-0.5813, 0.7073, 1.571), (-0.2488, 0.3611, 0.9925), (-0.6068, 0.6267, 1.605), (-0.2744, 0.2805, 1.026), (-0.6867, 0.5906, 1.58), (-0.3542, 0.2444, 1.002), (-0.741, 0.6351, 1.522), (-0.4085, 0.2889, 0.944), (-0.7154, 0.7157, 1.489), (-0.3829, 0.3694, 0.9104)], [], [(0, 1, 3, 2), (2, 3, 5, 4), (4, 5, 7, 6), (6, 7, 9, 8), (3, 1, 11, 9, 7, 5), (8, 9, 11, 10), (10, 11, 1, 0), (0, 2, 4, 6, 8, 10)])
me_cylinder_001.polygons.foreach_set('use_smooth', [True] * 8)
_uv = me_cylinder_001.uv_layers.new(name='UVMap')
_uv.uv.foreach_set('vector', [0.247, 0.8906, 0.247, 0.7923, 0.2589, 0.7923, 0.2589, 0.8906, 0.2589, 0.8906, 0.2589, 0.7923, 0.2649, 0.7923, 0.2649, 0.8906, 0.9372, 0.5192, 0.9372, 0.6175, 0.9313, 0.6175, 0.9313, 0.5192, 0.9313, 0.5192, 0.9313, 0.6175, 0.9194, 0.6175, 0.9194, 0.5192, 0.9065, 0.9848, 0.8962, 0.9788, 0.8962, 0.9669, 0.9065, 0.961, 0.9168, 0.9669, 0.9168, 0.9788, 0.9194, 0.5192, 0.9194, 0.6175, 0.9134, 0.6175, 0.9134, 0.5192, 0.4209, 0.6883, 0.4209, 0.7866, 0.415, 0.7866, 0.415, 0.6883, 0.6919, 0.9581, 0.7023, 0.9522, 0.7126, 0.9581, 0.7126, 0.97, 0.7023, 0.976, 0.6919, 0.97])
me_cylinder_001.materials.append(mat_valvematerial)
me_cylinder_001.update()
me_cylinder = bpy.data.meshes.new('Cylinder')
me_cylinder.from_pydata([(0.648, -0.761, 1.506), (0.3104, -0.4197, 0.9278), (0.5931, -0.7173, 1.564), (0.2555, -0.376, 0.9856), (0.6174, -0.6364, 1.598), (0.2798, -0.2951, 1.019), (0.6967, -0.5991, 1.573), (0.3591, -0.2578, 0.9949), (0.7517, -0.6427, 1.516), (0.4141, -0.3015, 0.9371), (0.7273, -0.7237, 1.482), (0.3897, -0.3824, 0.9035)], [], [(0, 1, 3, 2), (2, 3, 5, 4), (4, 5, 7, 6), (6, 7, 9, 8), (3, 1, 11, 9, 7, 5), (8, 9, 11, 10), (10, 11, 1, 0), (0, 2, 4, 6, 8, 10)])
me_cylinder.polygons.foreach_set('use_smooth', [True] * 8)
_uv = me_cylinder.uv_layers.new(name='UVMap')
_uv.uv.foreach_set('vector', [0.5652, 0.3815, 0.5652, 0.2832, 0.577, 0.2832, 0.577, 0.3815, 0.577, 0.3815, 0.577, 0.2832, 0.583, 0.2832, 0.583, 0.3815, 0.9328, 0.2625, 0.9328, 0.3608, 0.9269, 0.3608, 0.9269, 0.2625, 0.9269, 0.2625, 0.9269, 0.3608, 0.915, 0.3608, 0.915, 0.2625, 0.9777, 0.3812, 0.9674, 0.3753, 0.9674, 0.3634, 0.9777, 0.3574, 0.988, 0.3634, 0.988, 0.3753, 0.915, 0.2625, 0.915, 0.3608, 0.909, 0.3608, 0.909, 0.2625, 0.5592, 0.3815, 0.5592, 0.2832, 0.5652, 0.2832, 0.5652, 0.3815, 0.05493, 0.9758, 0.04463, 0.9699, 0.04463, 0.958, 0.05493, 0.952, 0.06523, 0.958, 0.06523, 0.9699])
me_cylinder.materials.append(mat_valvematerial)
me_cylinder.update()
me_cylinder_004 = bpy.data.meshes.new('Cylinder.004')
me_cylinder_004.from_pydata([(0.0, 0.1982, 0.05908), (0.0, 0.1982, 0.9143), (0.1716, 0.09909, 0.05908), (0.1716, 0.09909, 0.9143), (0.1716, -0.09909, 0.05908), (0.1716, -0.09909, 0.9143), (0.0, -0.1982, 0.05908), (0.0, -0.1982, 0.9143), (-0.1716, -0.09909, 0.05908), (-0.1716, -0.09909, 0.9143), (-0.1716, 0.09909, 0.05908), (-0.1716, 0.09909, 0.9143)], [], [(0, 1, 3, 2), (2, 3, 5, 4), (4, 5, 7, 6), (6, 7, 9, 8), (3, 1, 11, 9, 7, 5), (8, 9, 11, 10), (10, 11, 1, 0), (0, 2, 4, 6, 8, 10)])
me_cylinder_004.polygons.foreach_set('use_smooth', [True] * 8)
_uv = me_cylinder_004.uv_layers.new(name='UVMap')
_uv.uv.foreach_set('vector', [0.07947, 0.7695, 0.07947, 0.6576, 0.09243, 0.6576, 0.09243, 0.7695, 0.1223, 0.7683, 0.1223, 0.6564, 0.1353, 0.6564, 0.1353, 0.7683, 0.1353, 0.7683, 0.1353, 0.6564, 0.1612, 0.6564, 0.1612, 0.7683, 0.1612, 0.7683, 0.1612, 0.6564, 0.1742, 0.6564, 0.1742, 0.7683, 0.6341, 0.8636, 0.6566, 0.8765, 0.6566, 0.9025, 0.6341, 0.9154, 0.6117, 0.9025, 0.6117, 0.8765, 0.04057, 0.7695, 0.04057, 0.6576, 0.05354, 0.6576, 0.05354, 0.7695, 0.05354, 0.7695, 0.05354, 0.6576, 0.07947, 0.6576, 0.07947, 0.7695, 0.8158, 0.8702, 0.8158, 0.8961, 0.7934, 0.909, 0.7709, 0.8961, 0.7709, 0.8702, 0.7934, 0.8572])
me_cylinder_004.materials.append(mat_valvematerial)
me_cylinder_004.update()
me_roundcube_001 = bpy.data.meshes.new('Roundcube.001')
me_roundcube_001.from_pydata([(0.8529, 1.732, 0.1212), (0.699, 1.827, 0.1278), (-0.699, 1.827, 0.1278), (0.8996, 1.827, 0.09929), (0.7145, 2.031, 0.1015), (-0.7145, 2.031, 0.1015), (0.8996, 1.827, -0.09929), (0.7145, 2.031, -0.1015), (-0.7145, 2.031, -0.1015), (-0.8529, 1.732, 0.1212), (-0.8996, 1.604, 0.1278), (-0.8996, -1.599, 0.1278), (-0.8996, 1.827, 0.09929), (-1.0, 1.604, 0.1015), (-1.0, -1.599, 0.1015), (-0.8996, 1.827, -0.09929), (-1.0, 1.604, -0.1015), (-1.0, -1.599, -0.1015), (-0.8529, -1.732, 0.1212), (-0.699, -1.827, 0.1278), (0.699, -1.827, 0.1278), (-0.8996, -1.827, 0.09929), (-0.7145, -2.031, 0.1015), (0.7145, -2.031, 0.1015), (-0.8996, -1.827, -0.09929), (-0.7145, -2.031, -0.1015), (0.7145, -2.031, -0.1015), (0.8529, -1.732, 0.1212), (0.8996, -1.599, 0.1278), (0.8996, 1.604, 0.1278), (0.8996, -1.827, 0.09929), (1.0, -1.599, 0.1015), (1.0, 1.604, 0.1015), (0.8996, -1.827, -0.09929), (1.0, -1.599, -0.1015), (1.0, 1.604, -0.1015), (0.7145, -1.599, 0.142), (-0.7145, -1.599, 0.142), (0.7145, 1.604, 0.142), (-0.7145, 1.604, 0.142), (0.8529, 1.732, -0.1212), (0.699, 1.827, -0.1278), (-0.699, 1.827, -0.1278), (-0.8529, 1.732, -0.1212), (0.8996, 1.604, -0.1278), (0.7145, 1.604, -0.142), (-0.7145, 1.604, -0.142), (-0.8996, 1.604, -0.1278), (0.8996, -1.599, -0.1278), (0.7145, -1.599, -0.142), (-0.7145, -1.599, -0.142), (-0.8996, -1.599, -0.1278), (0.8529, -1.732, -0.1212), (0.699, -1.827, -0.1278), (-0.699, -1.827, -0.1278), (-0.8529, -1.732, -0.1212), (-0.8996, 1.444, 0.1278), (0.8996, 1.444, 0.1278), (0.7145, 1.444, 0.142), (-0.7145, 1.444, 0.142), (0.7145, 1.444, -0.142), (-0.7145, 1.444, -0.142), (0.8996, 1.444, -0.1278), (-0.8996, 1.444, -0.1278), (1.0, 1.444, 0.1015), (-1.0, 1.444, 0.1015), (1.0, 1.444, -0.1015), (-1.0, 1.444, -0.1015), (-0.8996, -1.453, 0.1278), (0.7145, -1.453, -0.142), (-0.7145, -1.453, -0.142), (0.8996, -1.453, -0.1278), (-0.8996, -1.453, -0.1278), (-1.0, -1.453, 0.1015), (-1.0, -1.453, -0.1015), (0.8996, -1.453, 0.1278), (0.7145, -1.453, 0.142), (-0.7145, -1.453, 0.142), (1.0, -1.453, 0.1015), (1.0, -1.453, -0.1015), (-0.9321, -1.453, 0.1686), (-0.9321, -1.599, 0.1686), (-0.9321, 1.604, 0.1686), (-1.036, 1.604, 0.1262), (-1.036, -1.599, 0.1262), (-1.036, 1.604, -0.06063), (-1.036, -1.599, -0.06063), (0.9321, 1.444, 0.1686), (0.9321, 1.604, 0.1686), (0.9321, -1.599, 0.1686), (1.036, -1.599, 0.1262), (1.036, 1.604, 0.1262), (1.036, -1.599, -0.06063), (1.036, 1.604, -0.06063), (0.7404, 1.444, 0.1829), (0.7404, 1.604, 0.1829), (-0.7404, 1.444, 0.1829), (-0.7404, 1.604, 0.1829), (-0.7404, -1.599, 0.1829), (0.7404, -1.599, 0.1829), (1.036, 1.444, 0.1262), (-1.036, -1.453, 0.1262), (1.036, 1.444, -0.06063), (-1.036, -1.453, -0.06063), (-0.9321, 1.444, 0.1686), (-1.036, 1.444, 0.1262), (-1.036, 1.444, -0.06063), (0.9321, -1.453, 0.1686), (0.7404, -1.453, 0.1829), (-0.7404, -1.453, 0.1829), (1.036, -1.453, 0.1262), (1.036, -1.453, -0.06063)], [], [(0, 1, 4, 3), (1, 2, 5, 4), (2, 9, 12, 5), (3, 4, 7, 6), (4, 5, 8, 7), (5, 12, 15, 8), (6, 7, 41, 40), (7, 8, 42, 41), (8, 15, 43, 42), (9, 10, 13, 12), (58, 59, 96, 94), (11, 18, 21, 14), (12, 13, 16, 15), (16, 13, 83, 85), (14, 21, 24, 17), (15, 16, 47, 43), (74, 17, 51, 72), (17, 24, 55, 51), (18, 19, 22, 21), (19, 20, 23, 22), (20, 27, 30, 23), (21, 22, 25, 24), (22, 23, 26, 25), (23, 30, 33, 26), (24, 25, 54, 55), (25, 26, 53, 54), (26, 33, 52, 53), (27, 28, 31, 30), (28, 36, 99, 89), (29, 0, 3, 32), (30, 31, 34, 33), (59, 56, 104, 96), (32, 3, 6, 35), (33, 34, 48, 52), (66, 35, 44, 62), (35, 6, 40, 44), (27, 20, 36, 28), (20, 19, 37, 36), (19, 18, 11, 37), (37, 11, 81, 98), (68, 77, 109, 80), (35, 66, 102, 93), (29, 38, 1, 0), (38, 39, 2, 1), (39, 10, 9, 2), (40, 41, 45, 44), (41, 42, 46, 45), (42, 43, 47, 46), (71, 69, 49, 48), (69, 70, 50, 49), (70, 72, 51, 50), (48, 49, 53, 52), (49, 50, 54, 53), (50, 51, 55, 54), (46, 47, 63, 61), (45, 46, 61, 60), (44, 45, 60, 62), (77, 68, 56, 59), (76, 77, 59, 58), (75, 76, 58, 57), (79, 66, 62, 71), (78, 64, 66, 79), (75, 57, 64, 78), (16, 67, 63, 47), (11, 14, 84, 81), (77, 76, 108, 109), (39, 38, 95, 97), (13, 10, 82, 83), (34, 79, 71, 48), (76, 75, 107, 108), (67, 16, 85, 106), (78, 79, 111, 110), (61, 63, 72, 70), (60, 61, 70, 69), (62, 60, 69, 71), (67, 74, 72, 63), (65, 73, 74, 67), (56, 68, 73, 65), (80, 81, 84, 101), (101, 84, 86, 103), (87, 88, 91, 100), (100, 91, 93, 102), (87, 94, 95, 88), (94, 96, 97, 95), (96, 104, 82, 97), (83, 105, 106, 85), (82, 104, 105, 83), (89, 107, 110, 90), (90, 110, 111, 92), (89, 99, 108, 107), (99, 98, 109, 108), (98, 81, 80, 109), (14, 17, 86, 84), (31, 28, 89, 90), (57, 58, 94, 87), (10, 39, 97, 82), (29, 32, 91, 88), (66, 64, 100, 102), (74, 73, 101, 103), (17, 74, 103, 86), (34, 31, 90, 92), (64, 57, 87, 100), (73, 68, 80, 101), (38, 29, 88, 95), (32, 35, 93, 91), (79, 34, 92, 111), (65, 67, 106, 105), (75, 78, 110, 107), (36, 37, 98, 99), (56, 65, 105, 104)])
_uv = me_roundcube_001.uv_layers.new(name='UVMap')
_uv.uv.foreach_set('vector', [0.6605, 0.4198, 0.6482, 0.4399, 0.6215, 0.4379, 0.6482, 0.4137, 0.6482, 0.4399, 0.6482, 0.6229, 0.6215, 0.6249, 0.6215, 0.4379, 0.6482, 0.6229, 0.6605, 0.643, 0.6482, 0.6491, 0.6215, 0.6249, 0.9225, 0.9199, 0.9228, 0.9467, 0.8962, 0.9467, 0.8965, 0.9199, 0.8415, 0.007165, 0.8415, 0.1941, 0.8149, 0.1941, 0.8149, 0.007165, 0.8782, 0.8916, 0.8779, 0.9183, 0.8519, 0.9183, 0.8516, 0.8916, 0.02031, 0.03385, 0.04452, 0.007165, 0.04655, 0.03385, 0.02641, 0.04624, 0.04452, 0.007165, 0.2315, 0.007165, 0.2295, 0.03385, 0.04655, 0.03385, 0.2315, 0.007165, 0.2557, 0.03385, 0.2496, 0.04624, 0.2295, 0.03385, 0.6605, 0.643, 0.6773, 0.6491, 0.6773, 0.6623, 0.6482, 0.6491, 0.7235, 0.6296, 0.7235, 0.4427, 0.7288, 0.4393, 0.7288, 0.633, 0.6157, 0.02031, 0.5983, 0.02641, 0.5859, 0.02031, 0.6157, 0.007165, 0.8779, 0.9183, 0.8782, 0.9475, 0.8516, 0.9475, 0.8519, 0.9183, 0.7634, 0.2736, 0.7899, 0.2736, 0.7932, 0.2783, 0.7687, 0.2783, 0.8415, 0.2085, 0.8412, 0.2383, 0.8152, 0.2383, 0.8149, 0.2085, 0.2557, 0.03385, 0.2689, 0.063, 0.2557, 0.063, 0.2496, 0.04624, 0.2689, 0.463, 0.2689, 0.4821, 0.2557, 0.4821, 0.2557, 0.463, 0.2689, 0.4821, 0.2557, 0.5119, 0.2496, 0.4995, 0.2557, 0.4821, 0.5983, 0.02641, 0.5859, 0.04655, 0.5592, 0.04452, 0.5859, 0.02031, 0.5859, 0.04655, 0.5859, 0.2295, 0.5592, 0.2315, 0.5592, 0.04452, 0.5859, 0.2295, 0.5983, 0.2496, 0.5859, 0.2557, 0.5592, 0.2315, 0.8412, 0.2383, 0.8415, 0.2649, 0.8149, 0.2649, 0.8152, 0.2383, 0.8565, 0.4006, 0.8565, 0.5875, 0.83, 0.5875, 0.83, 0.4006, 0.4618, 0.8652, 0.4615, 0.8919, 0.4355, 0.8919, 0.4352, 0.8652, 0.2557, 0.5119, 0.2315, 0.5386, 0.2295, 0.5119, 0.2496, 0.4995, 0.2315, 0.5386, 0.04452, 0.5386, 0.04655, 0.5119, 0.2295, 0.5119, 0.04452, 0.5386, 0.02031, 0.5119, 0.02641, 0.4995, 0.04655, 0.5119, 0.5983, 0.2496, 0.6157, 0.2557, 0.6157, 0.2689, 0.5859, 0.2557, 0.7418, 0.2605, 0.7437, 0.2362, 0.7491, 0.2396, 0.7472, 0.2647, 0.6773, 0.4137, 0.6605, 0.4198, 0.6482, 0.4137, 0.6773, 0.4006, 0.4615, 0.8919, 0.4618, 0.9217, 0.4352, 0.9217, 0.4355, 0.8919, 0.7235, 0.4427, 0.7216, 0.4184, 0.727, 0.4142, 0.7288, 0.4393, 0.9228, 0.8908, 0.9225, 0.9199, 0.8965, 0.9199, 0.8962, 0.8908, 0.02031, 0.5119, 0.007165, 0.4821, 0.02031, 0.4821, 0.02641, 0.4995, 0.007165, 0.08391, 0.007165, 0.063, 0.02031, 0.063, 0.02031, 0.08392, 0.007165, 0.063, 0.02031, 0.03385, 0.02641, 0.04624, 0.02031, 0.063, 0.5983, 0.2496, 0.5859, 0.2295, 0.6157, 0.2315, 0.6157, 0.2557, 0.5859, 0.2295, 0.5859, 0.04655, 0.6157, 0.04452, 0.6157, 0.2315, 0.5859, 0.04655, 0.5983, 0.02641, 0.6157, 0.02031, 0.6157, 0.04452, 0.7437, 0.04926, 0.7418, 0.02505, 0.7472, 0.02078, 0.7491, 0.04587, 0.7732, 0.6538, 0.775, 0.6296, 0.7804, 0.633, 0.7785, 0.6581, 0.268, 0.9347, 0.247, 0.9347, 0.247, 0.9294, 0.2679, 0.9294, 0.6773, 0.4137, 0.6773, 0.4379, 0.6482, 0.4399, 0.6605, 0.4198, 0.6773, 0.4379, 0.6773, 0.6249, 0.6482, 0.6229, 0.6482, 0.4399, 0.6773, 0.6249, 0.6773, 0.6491, 0.6605, 0.643, 0.6482, 0.6229, 0.02641, 0.04624, 0.04655, 0.03385, 0.04452, 0.063, 0.02031, 0.063, 0.04655, 0.03385, 0.2295, 0.03385, 0.2315, 0.063, 0.04452, 0.063, 0.2295, 0.03385, 0.2496, 0.04624, 0.2557, 0.063, 0.2315, 0.063, 0.02031, 0.463, 0.04452, 0.463, 0.04452, 0.4821, 0.02031, 0.4821, 0.04452, 0.463, 0.2315, 0.463, 0.2315, 0.4821, 0.04452, 0.4821, 0.2315, 0.463, 0.2557, 0.463, 0.2557, 0.4821, 0.2315, 0.4821, 0.02031, 0.4821, 0.04452, 0.4821, 0.04655, 0.5119, 0.02641, 0.4995, 0.04452, 0.4821, 0.2315, 0.4821, 0.2295, 0.5119, 0.04655, 0.5119, 0.2315, 0.4821, 0.2557, 0.4821, 0.2496, 0.4995, 0.2295, 0.5119, 0.2315, 0.063, 0.2557, 0.063, 0.2557, 0.08392, 0.2315, 0.08392, 0.04452, 0.063, 0.2315, 0.063, 0.2315, 0.08392, 0.04452, 0.08392, 0.02031, 0.063, 0.04452, 0.063, 0.04452, 0.08392, 0.02031, 0.08392, 0.3205, 0.3862, 0.2963, 0.3862, 0.2963, 0.007166, 0.3205, 0.007167, 0.5075, 0.3862, 0.3205, 0.3862, 0.3205, 0.007167, 0.5075, 0.007167, 0.5317, 0.3862, 0.5075, 0.3862, 0.5075, 0.007167, 0.5317, 0.007166, 0.007165, 0.463, 0.007165, 0.08391, 0.02031, 0.08392, 0.02031, 0.463, 0.6566, 0.007165, 0.6566, 0.3862, 0.6301, 0.3862, 0.6301, 0.007165, 0.5317, 0.3862, 0.5317, 0.007166, 0.5449, 0.007165, 0.5449, 0.3862, 0.2689, 0.063, 0.2689, 0.08391, 0.2557, 0.08392, 0.2557, 0.063, 0.7418, 0.02505, 0.7384, 0.01191, 0.7416, 0.007165, 0.7472, 0.02078, 0.775, 0.6296, 0.775, 0.4427, 0.7804, 0.4393, 0.7804, 0.633, 0.7952, 0.2362, 0.7952, 0.04926, 0.8006, 0.04587, 0.8006, 0.2396, 0.7899, 0.2736, 0.7934, 0.2605, 0.7987, 0.2647, 0.7932, 0.2783, 0.007165, 0.4821, 0.007165, 0.463, 0.02031, 0.463, 0.02031, 0.4821, 0.775, 0.4427, 0.7732, 0.4184, 0.7785, 0.4142, 0.7804, 0.4393, 0.7125, 0.9379, 0.6916, 0.9379, 0.6916, 0.9325, 0.7126, 0.9325, 0.7697, 0.4053, 0.7432, 0.4053, 0.7485, 0.4006, 0.773, 0.4006, 0.2315, 0.08392, 0.2557, 0.08392, 0.2557, 0.463, 0.2315, 0.463, 0.04452, 0.08392, 0.2315, 0.08392, 0.2315, 0.463, 0.04452, 0.463, 0.02031, 0.08392, 0.04452, 0.08392, 0.04452, 0.463, 0.02031, 0.463, 0.2689, 0.08391, 0.2689, 0.463, 0.2557, 0.463, 0.2557, 0.08392, 0.6975, 0.007165, 0.6975, 0.3862, 0.6709, 0.3862, 0.6709, 0.007165, 0.2963, 0.007166, 0.2963, 0.3862, 0.2832, 0.3862, 0.2832, 0.007165, 0.007167, 0.8105, 0.02624, 0.8105, 0.02624, 0.8241, 0.007165, 0.8241, 0.1669, 0.9441, 0.186, 0.9441, 0.186, 0.9686, 0.1669, 0.9686, 0.7947, 0.6581, 0.8156, 0.6581, 0.8156, 0.6717, 0.7947, 0.6717, 0.247, 0.9049, 0.2679, 0.9049, 0.2679, 0.9294, 0.247, 0.9294, 0.7947, 0.6581, 0.7947, 0.633, 0.8156, 0.633, 0.8156, 0.6581, 0.7947, 0.633, 0.7947, 0.4393, 0.8156, 0.4393, 0.8156, 0.633, 0.7947, 0.4393, 0.7947, 0.4142, 0.8156, 0.4142, 0.8156, 0.4393, 0.6916, 0.9081, 0.7126, 0.9081, 0.7126, 0.9325, 0.6916, 0.9325, 0.8156, 0.4142, 0.7947, 0.4142, 0.7947, 0.4006, 0.8156, 0.4006, 0.02624, 0.5665, 0.007167, 0.5665, 0.007165, 0.5529, 0.02624, 0.5529, 0.4818, 0.947, 0.5008, 0.947, 0.5008, 0.9715, 0.4818, 0.9715, 0.02624, 0.5665, 0.02624, 0.5916, 0.007168, 0.5916, 0.007167, 0.5665, 0.02624, 0.5916, 0.02624, 0.7854, 0.007168, 0.7854, 0.007168, 0.5916, 0.02624, 0.7854, 0.02624, 0.8105, 0.007167, 0.8105, 0.007168, 0.7854, 0.7384, 0.01191, 0.7118, 0.01191, 0.7172, 0.007165, 0.7416, 0.007165, 0.7384, 0.2736, 0.7418, 0.2605, 0.7472, 0.2647, 0.7416, 0.2783, 0.7216, 0.6538, 0.7235, 0.6296, 0.7288, 0.633, 0.727, 0.6581, 0.7934, 0.2605, 0.7952, 0.2362, 0.8006, 0.2396, 0.7987, 0.2647, 0.7934, 0.02505, 0.7899, 0.01191, 0.7932, 0.007165, 0.7987, 0.02078, 0.6916, 0.667, 0.7182, 0.667, 0.7214, 0.6717, 0.697, 0.6717, 0.7432, 0.667, 0.7697, 0.667, 0.773, 0.6717, 0.7485, 0.6717, 0.186, 0.9739, 0.1669, 0.9739, 0.1669, 0.9686, 0.186, 0.9686, 0.7118, 0.2736, 0.7384, 0.2736, 0.7416, 0.2783, 0.7172, 0.2783, 0.7182, 0.667, 0.7216, 0.6538, 0.727, 0.6581, 0.7214, 0.6717, 0.7697, 0.667, 0.7732, 0.6538, 0.7785, 0.6581, 0.773, 0.6717, 0.7952, 0.04926, 0.7934, 0.02505, 0.7987, 0.02078, 0.8006, 0.04587, 0.7899, 0.01191, 0.7634, 0.01191, 0.7687, 0.007165, 0.7932, 0.007165, 0.5009, 0.9768, 0.4818, 0.9768, 0.4818, 0.9715, 0.5008, 0.9715, 0.7182, 0.4053, 0.6916, 0.4053, 0.697, 0.4006, 0.7214, 0.4006, 0.7732, 0.4184, 0.7697, 0.4053, 0.773, 0.4006, 0.7785, 0.4142, 0.7437, 0.2362, 0.7437, 0.04926, 0.7491, 0.04587, 0.7491, 0.2396, 0.7216, 0.4184, 0.7182, 0.4053, 0.7214, 0.4006, 0.727, 0.4142])
me_roundcube_001.materials.append(mat_valvematerial)
me_roundcube_001.update()

# ---- objects
ob_light = bpy.data.objects.new('Light', light_light)
ob_camera = bpy.data.objects.new('Camera', cam_camera)
ob_valve = bpy.data.objects.new('Valve', me_roundcube)
ob_valvebase = bpy.data.objects.new('ValveBase', me_torus)
ob_pipe1 = bpy.data.objects.new('Pipe1', me_cylinder_003)
ob_pipe2 = bpy.data.objects.new('Pipe2', me_cylinder_002)
ob_pipe3 = bpy.data.objects.new('Pipe3', me_cylinder_001)
ob_pipe4 = bpy.data.objects.new('Pipe4', me_cylinder)
ob_turn_pipe = bpy.data.objects.new('Turn Pipe', me_cylinder_004)
ob_wallmount = bpy.data.objects.new('WallMount', me_roundcube_001)
ob_empty = bpy.data.objects.new('Empty', None)

# ---- transforms, parenting, visibility, modifiers, constraints
ob_light.location = (4.076, 1.005, 9.014)
ob_light.rotation_euler = (0.6503, 0.05522, 1.866)
ob_light.lock_rotations_4d = False
ob_light.empty_display_type = 'ARROWS'
ob_light.color = (0.0, 0.0, 0.0, 0.0)
ob_light.lineart.crease_threshold = 0.0
ob_camera.location = (7.359, -6.926, 8.069)
ob_camera.rotation_euler = (1.109, 0.0, 0.8149)
ob_camera.lock_rotations_4d = False
ob_camera.empty_display_type = 'ARROWS'
ob_camera.color = (0.0, 0.0, 0.0, 0.0)
ob_camera.display_type = 'WIRE'
ob_camera.lineart.crease_threshold = 0.0
ob_valve.location = (0.0, 0.0, 0.0)
ob_valvebase.location = (0.0, 0.0, 0.0)
ob_pipe1.location = (0.0, 0.0, 0.0)
ob_pipe2.location = (0.0, 0.0, 0.0)
ob_pipe3.location = (0.0, 0.0, 0.0)
ob_pipe4.location = (0.0, 0.0, 0.0)
ob_turn_pipe.location = (0.0, 0.0, 0.0)
ob_wallmount.location = (0.0, 0.0, 0.0)
ob_empty.location = (-4.24, 0.0, 0.0)
ob_empty.rotation_euler = (0.5934, 1.146e-06, -3.016)
ob_empty.empty_display_type = 'IMAGE'
ob_empty.empty_display_size = 5.0

# ---- collection membership
col_collection.objects.link(ob_light)
col_collection.objects.link(ob_camera)
col_valve.objects.link(ob_valve)
col_valve.objects.link(ob_valvebase)
col_valve.objects.link(ob_pipe1)
col_valve.objects.link(ob_pipe2)
col_valve.objects.link(ob_pipe3)
col_valve.objects.link(ob_pipe4)
col_valve.objects.link(ob_turn_pipe)
col_wallmount.objects.link(ob_wallmount)
col_wallmount.objects.link(ob_empty)

# ---- scene / render settings (as saved in the file)
scene.camera = ob_camera
scene.frame_start = 1; scene.frame_end = 250; scene.frame_set(1)
scene.render.engine = 'BLENDER_EEVEE_NEXT'
scene.cycles.sampling_pattern = 'TABULATED_SOBOL'
scene.cycles.use_light_tree = False
scene.view_settings.view_transform = 'Filmic'
bpy.context.view_layer.update()
